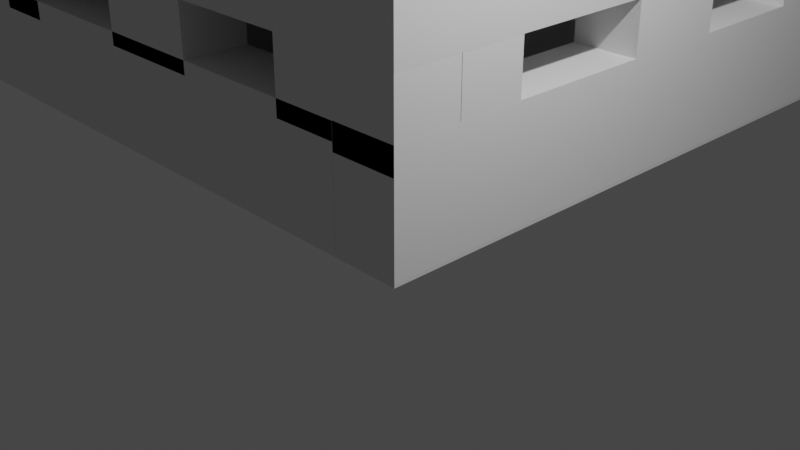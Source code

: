 # Source: Turmbunker_v0.1.blend  (saved by Blender 2.80.75; exported with 4.5.12 LTS)
import bpy
from mathutils import Matrix  # noqa: F401  (used for matrix-valued properties, if any)

bpy.ops.wm.read_factory_settings(use_empty=True)
scene = bpy.context.scene
scene.name = 'Scene'

# ---- collections
col_collection = bpy.data.collections.new('Collection'); scene.collection.children.link(col_collection)

# ---- materials (node trees are filled in below, after node groups)
mat_material = bpy.data.materials.new('Material')
mat_material.alpha_threshold = 0.0
mat_material.use_transparent_shadow = False
mat_material.line_color = (0.0, 0.0, 0.0, 1.0)
mat_material_001 = bpy.data.materials.new('Material.001')
mat_material_001.alpha_threshold = 0.0
mat_material_001.use_transparent_shadow = False
mat_material_001.line_color = (0.0, 0.0, 0.0, 1.0)
mat_material_003 = bpy.data.materials.new('Material.003')
mat_material_003.alpha_threshold = 0.0
mat_material_003.use_transparent_shadow = False
mat_material_003.line_color = (0.0, 0.0, 0.0, 1.0)

# ---- material node trees
mat_material.use_nodes = True; mat_material.node_tree.nodes.clear()
_N = mat_material.node_tree.nodes; _L = mat_material.node_tree.links
n0 = _N.new('ShaderNodeOutputMaterial'); n0.name = 'Material Output'; n0.location = (300, 300)
n1 = _N.new('ShaderNodeBsdfPrincipled'); n1.name = 'Principled BSDF'; n1.location = (10, 300)
n1.distribution = 'GGX'
n1.subsurface_method = 'BURLEY'
n1.inputs[2].default_value = 0.4
n1.inputs[3].default_value = 1.45
n1.inputs[27].default_value = (0.0, 0.0, 0.0, 1.0)
n1.inputs[28].default_value = 1.0
_L.new(n1.outputs[0], n0.inputs[0])
n0.is_active_output = True
mat_material_001.use_nodes = True; mat_material_001.node_tree.nodes.clear()
_N = mat_material_001.node_tree.nodes; _L = mat_material_001.node_tree.links
n0 = _N.new('ShaderNodeOutputMaterial'); n0.name = 'Material Output'; n0.location = (300, 300)
n1 = _N.new('ShaderNodeBsdfPrincipled'); n1.name = 'Principled BSDF'; n1.location = (10, 300)
n1.distribution = 'GGX'
n1.subsurface_method = 'BURLEY'
n1.inputs[2].default_value = 0.4
n1.inputs[3].default_value = 1.45
n1.inputs[27].default_value = (0.0, 0.0, 0.0, 1.0)
n1.inputs[28].default_value = 1.0
_L.new(n1.outputs[0], n0.inputs[0])
n0.is_active_output = True
mat_material_003.use_nodes = True; mat_material_003.node_tree.nodes.clear()
_N = mat_material_003.node_tree.nodes; _L = mat_material_003.node_tree.links
n0 = _N.new('ShaderNodeOutputMaterial'); n0.name = 'Material Output'; n0.location = (300, 300)
n1 = _N.new('ShaderNodeBsdfPrincipled'); n1.name = 'Principled BSDF'; n1.location = (10, 300)
n1.distribution = 'GGX'
n1.subsurface_method = 'BURLEY'
n1.inputs[2].default_value = 0.4
n1.inputs[3].default_value = 1.45
n1.inputs[27].default_value = (0.0, 0.0, 0.0, 1.0)
n1.inputs[28].default_value = 1.0
_L.new(n1.outputs[0], n0.inputs[0])
n0.is_active_output = True

# ---- world
world_world = bpy.data.worlds.new('World'); scene.world = world_world
world_world.use_nodes = True; world_world.node_tree.nodes.clear()
_N = world_world.node_tree.nodes; _L = world_world.node_tree.links
n0 = _N.new('ShaderNodeOutputWorld'); n0.name = 'World Output'; n0.location = (300, 300)
n1 = _N.new('ShaderNodeBackground'); n1.name = 'Background'; n1.location = (10, 300)
n1.inputs[0].default_value = (0.05088, 0.05088, 0.05088, 1.0)
_L.new(n1.outputs[0], n0.inputs[0])
n0.is_active_output = True
world_world.color = (0.05088, 0.05088, 0.05088)
world_world.use_sun_shadow = False
world_world.sun_shadow_jitter_overblur = 0.0

# ---- cameras
cam_camera = bpy.data.cameras.new('Camera')
cam_camera.clip_end = 100.0
cam_camera.ortho_scale = 7.314

# ---- lights
light_light = bpy.data.lights.new('Light', 'POINT')
light_light.transmission_factor = 0.0
light_light.energy = 1000.0
light_light.shadow_soft_size = 0.1
light_light.shadow_maximum_resolution = 0.006
light_light.use_absolute_resolution = True

# ---- meshes
me_cube = bpy.data.meshes.new('Cube')
me_cube.from_pydata([(1.0, 6.98, -0.9463), (1.0, 6.98, -1.0), (1.0, -1.0, -0.9463), (1.0, -1.0, -1.0), (-6.988, 6.98, -0.9463), (-6.988, 6.98, -1.0), (-6.988, -1.0, -0.9463), (-6.988, -1.0, -1.0)], [], [(0, 4, 6, 2), (3, 2, 6, 7), (7, 6, 4, 5), (5, 1, 3, 7), (1, 0, 2, 3), (5, 4, 0, 1)])
_uv = me_cube.uv_layers.new(name='UVMap')
_uv.uv.foreach_set('vector', [0.375, 0.0, 0.625, 0.0, 0.625, 0.25, 0.375, 0.25, 0.375, 0.25, 0.625, 0.25, 0.625, 0.5, 0.375, 0.5, 0.375, 0.5, 0.625, 0.5, 0.625, 0.75, 0.375, 0.75, 0.375, 0.75, 0.625, 0.75, 0.625, 1.0, 0.375, 1.0, 0.125, 0.5, 0.375, 0.5, 0.375, 0.75, 0.125, 0.75, 0.625, 0.5, 0.875, 0.5, 0.875, 0.75, 0.625, 0.75])
me_cube.materials.append(mat_material)
me_cube.use_remesh_preserve_volume = False
me_cube.use_remesh_preserve_attributes = False
me_cube.use_mirror_vertex_groups = False
me_cube.update()
me_cube_005 = bpy.data.meshes.new('Cube.005')
me_cube_005.from_pydata([(-0.4072, -0.4072, -0.4072), (-0.4072, -0.4072, 0.9774), (-0.4072, 7.57, -0.4072), (-0.4072, 7.57, 0.9774), (0.4072, -0.4072, -0.4072), (0.4072, -0.4072, 0.9774), (0.4072, 7.57, -0.4072), (0.4072, 7.57, 0.9774), (0.07057, 3.623, 0.6168)], [], [(0, 1, 3, 2), (2, 3, 7, 6), (6, 7, 5, 4), (4, 5, 1, 0), (2, 6, 4, 0), (7, 3, 1, 5)])
_uv = me_cube_005.uv_layers.new(name='UVMap')
_uv.uv.foreach_set('vector', [0.375, 0.0, 0.625, 0.0, 0.625, 0.25, 0.375, 0.25, 0.375, 0.25, 0.625, 0.25, 0.625, 0.5, 0.375, 0.5, 0.375, 0.5, 0.625, 0.5, 0.625, 0.75, 0.375, 0.75, 0.375, 0.75, 0.625, 0.75, 0.625, 1.0, 0.375, 1.0, 0.125, 0.5, 0.375, 0.5, 0.375, 0.75, 0.125, 0.75, 0.625, 0.5, 0.875, 0.5, 0.875, 0.75, 0.625, 0.75])
me_cube_005.use_remesh_preserve_volume = False
me_cube_005.use_remesh_preserve_attributes = False
me_cube_005.use_mirror_vertex_groups = False
me_cube_005.update()
me_cube_008 = bpy.data.meshes.new('Cube.008')
me_cube_008.from_pydata([(-0.4072, -0.4072, -0.4072), (-0.4072, -0.4072, 0.974), (-0.4072, 0.4072, -0.4072), (-0.4072, 0.4072, 0.974), (5.948, -0.4072, -0.4072), (5.948, -0.4072, 0.974), (5.948, 0.4072, -0.3939), (5.948, 0.4072, 0.974)], [], [(0, 1, 3, 2), (2, 3, 7, 6), (6, 7, 5, 4), (4, 5, 1, 0), (2, 6, 4, 0), (7, 3, 1, 5)])
_uv = me_cube_008.uv_layers.new(name='UVMap')
_uv.uv.foreach_set('vector', [0.375, 0.0, 0.625, 0.0, 0.625, 0.25, 0.375, 0.25, 0.375, 0.25, 0.625, 0.25, 0.625, 0.5, 0.375, 0.5, 0.375, 0.5, 0.625, 0.5, 0.625, 0.75, 0.375, 0.75, 0.375, 0.75, 0.625, 0.75, 0.625, 1.0, 0.375, 1.0, 0.125, 0.5, 0.375, 0.5, 0.375, 0.75, 0.125, 0.75, 0.625, 0.5, 0.875, 0.5, 0.875, 0.75, 0.625, 0.75])
me_cube_008.use_remesh_preserve_volume = False
me_cube_008.use_remesh_preserve_attributes = False
me_cube_008.use_mirror_vertex_groups = False
me_cube_008.update()
me_cube_009 = bpy.data.meshes.new('Cube.009')
me_cube_009.from_pydata([(-0.4072, -0.4072, -0.4072), (-0.4072, -0.4072, 0.9774), (-0.4072, 7.57, -0.4072), (-0.4072, 7.57, 0.9774), (0.4072, -0.4072, -0.4072), (0.4072, -0.4072, 0.9774), (0.4072, 7.57, -0.4072), (0.4072, 7.57, 0.9774), (0.07057, 3.623, 0.6168)], [], [(0, 1, 3, 2), (2, 3, 7, 6), (6, 7, 5, 4), (4, 5, 1, 0), (2, 6, 4, 0), (7, 3, 1, 5)])
_uv = me_cube_009.uv_layers.new(name='UVMap')
_uv.uv.foreach_set('vector', [0.375, 0.0, 0.625, 0.0, 0.625, 0.25, 0.375, 0.25, 0.375, 0.25, 0.625, 0.25, 0.625, 0.5, 0.375, 0.5, 0.375, 0.5, 0.625, 0.5, 0.625, 0.75, 0.375, 0.75, 0.375, 0.75, 0.625, 0.75, 0.625, 1.0, 0.375, 1.0, 0.125, 0.5, 0.375, 0.5, 0.375, 0.75, 0.125, 0.75, 0.625, 0.5, 0.875, 0.5, 0.875, 0.75, 0.625, 0.75])
me_cube_009.use_remesh_preserve_volume = False
me_cube_009.use_remesh_preserve_attributes = False
me_cube_009.use_mirror_vertex_groups = False
me_cube_009.update()
me_cube_010 = bpy.data.meshes.new('Cube.010')
me_cube_010.from_pydata([(-0.4072, -0.4072, -0.4072), (-0.4072, -0.4072, 0.5631), (-0.4072, 0.4072, -0.4072), (-0.4072, 0.4072, 0.5631), (0.4072, -0.4072, -0.4072), (0.4072, -0.4072, 0.5631), (0.4072, 0.4072, -0.4072), (0.4072, 0.4072, 0.5631)], [], [(0, 1, 3, 2), (2, 3, 7, 6), (6, 7, 5, 4), (4, 5, 1, 0), (2, 6, 4, 0), (7, 3, 1, 5)])
_uv = me_cube_010.uv_layers.new(name='UVMap')
_uv.uv.foreach_set('vector', [0.375, 0.0, 0.625, 0.0, 0.625, 0.25, 0.375, 0.25, 0.375, 0.25, 0.625, 0.25, 0.625, 0.5, 0.375, 0.5, 0.375, 0.5, 0.625, 0.5, 0.625, 0.75, 0.375, 0.75, 0.375, 0.75, 0.625, 0.75, 0.625, 1.0, 0.375, 1.0, 0.125, 0.5, 0.375, 0.5, 0.375, 0.75, 0.125, 0.75, 0.625, 0.5, 0.875, 0.5, 0.875, 0.75, 0.625, 0.75])
me_cube_010.use_remesh_preserve_volume = False
me_cube_010.use_remesh_preserve_attributes = False
me_cube_010.use_mirror_vertex_groups = False
me_cube_010.update()
me_cube_011 = bpy.data.meshes.new('Cube.011')
me_cube_011.from_pydata([(-0.4072, -0.4072, -0.4072), (-0.4072, -0.4072, 0.974), (-0.4072, 0.4072, -0.4072), (-0.4072, 0.4072, 0.974), (4.762, -0.4072, -0.4072), (4.762, -0.4072, 0.974), (4.762, 0.4072, -0.4072), (4.762, 0.4072, 0.974)], [], [(0, 1, 3, 2), (2, 3, 7, 6), (6, 7, 5, 4), (4, 5, 1, 0), (2, 6, 4, 0), (7, 3, 1, 5)])
_uv = me_cube_011.uv_layers.new(name='UVMap')
_uv.uv.foreach_set('vector', [0.375, 0.0, 0.625, 0.0, 0.625, 0.25, 0.375, 0.25, 0.375, 0.25, 0.625, 0.25, 0.625, 0.5, 0.375, 0.5, 0.375, 0.5, 0.625, 0.5, 0.625, 0.75, 0.375, 0.75, 0.375, 0.75, 0.625, 0.75, 0.625, 1.0, 0.375, 1.0, 0.125, 0.5, 0.375, 0.5, 0.375, 0.75, 0.125, 0.75, 0.625, 0.5, 0.875, 0.5, 0.875, 0.75, 0.625, 0.75])
me_cube_011.use_remesh_preserve_volume = False
me_cube_011.use_remesh_preserve_attributes = False
me_cube_011.use_mirror_vertex_groups = False
me_cube_011.update()
me_cube_012 = bpy.data.meshes.new('Cube.012')
me_cube_012.from_pydata([(1.0, 6.98, -0.9463), (1.0, 6.98, -1.0), (1.0, -1.0, -0.9463), (1.0, -1.0, -1.0), (-6.988, 6.98, -0.9463), (-6.988, 6.98, -1.0), (-6.988, -1.0, -0.9463), (-6.988, -1.0, -1.0)], [], [(0, 4, 6, 2), (3, 2, 6, 7), (7, 6, 4, 5), (5, 1, 3, 7), (1, 0, 2, 3), (5, 4, 0, 1)])
_uv = me_cube_012.uv_layers.new(name='UVMap')
_uv.uv.foreach_set('vector', [0.375, 0.0, 0.625, 0.0, 0.625, 0.25, 0.375, 0.25, 0.375, 0.25, 0.625, 0.25, 0.625, 0.5, 0.375, 0.5, 0.375, 0.5, 0.625, 0.5, 0.625, 0.75, 0.375, 0.75, 0.375, 0.75, 0.625, 0.75, 0.625, 1.0, 0.375, 1.0, 0.125, 0.5, 0.375, 0.5, 0.375, 0.75, 0.125, 0.75, 0.625, 0.5, 0.875, 0.5, 0.875, 0.75, 0.625, 0.75])
me_cube_012.materials.append(mat_material_001)
me_cube_012.use_remesh_preserve_volume = False
me_cube_012.use_remesh_preserve_attributes = False
me_cube_012.use_mirror_vertex_groups = False
me_cube_012.update()
me_cube_013 = bpy.data.meshes.new('Cube.013')
me_cube_013.from_pydata([(-0.4072, -0.4072, -0.4072), (-0.4072, -0.4072, 0.6833), (-0.4072, 0.4072, -0.4072), (-0.4072, 0.4072, 0.6833), (0.4072, -0.4072, -0.4072), (0.4072, -0.4072, 0.6833), (0.4072, 0.4072, -0.4072), (0.4072, 0.4072, 0.6833)], [], [(0, 1, 3, 2), (2, 3, 7, 6), (6, 7, 5, 4), (4, 5, 1, 0), (2, 6, 4, 0), (7, 3, 1, 5)])
_uv = me_cube_013.uv_layers.new(name='UVMap')
_uv.uv.foreach_set('vector', [0.375, 0.0, 0.625, 0.0, 0.625, 0.25, 0.375, 0.25, 0.375, 0.25, 0.625, 0.25, 0.625, 0.5, 0.375, 0.5, 0.375, 0.5, 0.625, 0.5, 0.625, 0.75, 0.375, 0.75, 0.375, 0.75, 0.625, 0.75, 0.625, 1.0, 0.375, 1.0, 0.125, 0.5, 0.375, 0.5, 0.375, 0.75, 0.125, 0.75, 0.625, 0.5, 0.875, 0.5, 0.875, 0.75, 0.625, 0.75])
me_cube_013.use_remesh_preserve_volume = False
me_cube_013.use_remesh_preserve_attributes = False
me_cube_013.use_mirror_vertex_groups = False
me_cube_013.update()
me_cube_014 = bpy.data.meshes.new('Cube.014')
me_cube_014.from_pydata([(-0.4072, -0.4072, -0.4072), (-0.4072, -0.4072, 0.689), (-0.4072, 0.4072, -0.4072), (-0.4072, 0.4072, 0.689), (0.4072, -0.4072, -0.4072), (0.4072, -0.4072, 0.689), (0.4072, 0.4072, -0.4072), (0.4072, 0.4072, 0.689)], [], [(0, 1, 3, 2), (2, 3, 7, 6), (6, 7, 5, 4), (4, 5, 1, 0), (2, 6, 4, 0), (7, 3, 1, 5)])
_uv = me_cube_014.uv_layers.new(name='UVMap')
_uv.uv.foreach_set('vector', [0.375, 0.0, 0.625, 0.0, 0.625, 0.25, 0.375, 0.25, 0.375, 0.25, 0.625, 0.25, 0.625, 0.5, 0.375, 0.5, 0.375, 0.5, 0.625, 0.5, 0.625, 0.75, 0.375, 0.75, 0.375, 0.75, 0.625, 0.75, 0.625, 1.0, 0.375, 1.0, 0.125, 0.5, 0.375, 0.5, 0.375, 0.75, 0.125, 0.75, 0.625, 0.5, 0.875, 0.5, 0.875, 0.75, 0.625, 0.75])
me_cube_014.use_remesh_preserve_volume = False
me_cube_014.use_remesh_preserve_attributes = False
me_cube_014.use_mirror_vertex_groups = False
me_cube_014.update()
me_cube_015 = bpy.data.meshes.new('Cube.015')
me_cube_015.from_pydata([(-0.4072, -0.4072, -0.4072), (-0.4072, -0.4072, 0.5631), (-0.4072, 0.4072, -0.4072), (-0.4072, 0.4072, 0.5631), (0.4072, -0.4072, -0.4072), (0.4072, -0.4072, 0.5631), (0.4072, 0.4072, -0.4072), (0.4072, 0.4072, 0.5631)], [], [(0, 1, 3, 2), (2, 3, 7, 6), (6, 7, 5, 4), (4, 5, 1, 0), (2, 6, 4, 0), (7, 3, 1, 5)])
_uv = me_cube_015.uv_layers.new(name='UVMap')
_uv.uv.foreach_set('vector', [0.375, 0.0, 0.625, 0.0, 0.625, 0.25, 0.375, 0.25, 0.375, 0.25, 0.625, 0.25, 0.625, 0.5, 0.375, 0.5, 0.375, 0.5, 0.625, 0.5, 0.625, 0.75, 0.375, 0.75, 0.375, 0.75, 0.625, 0.75, 0.625, 1.0, 0.375, 1.0, 0.125, 0.5, 0.375, 0.5, 0.375, 0.75, 0.125, 0.75, 0.625, 0.5, 0.875, 0.5, 0.875, 0.75, 0.625, 0.75])
me_cube_015.use_remesh_preserve_volume = False
me_cube_015.use_remesh_preserve_attributes = False
me_cube_015.use_mirror_vertex_groups = False
me_cube_015.update()
me_cube_016 = bpy.data.meshes.new('Cube.016')
me_cube_016.from_pydata([(-0.4072, -0.4072, -0.4072), (-0.4072, -0.4072, 0.5631), (-0.4072, 0.4072, -0.4072), (-0.4072, 0.4072, 0.5631), (0.4072, -0.4072, -0.4072), (0.4072, -0.4072, 0.5631), (0.4072, 0.4072, -0.4072), (0.4072, 0.4072, 0.5631)], [], [(0, 1, 3, 2), (2, 3, 7, 6), (6, 7, 5, 4), (4, 5, 1, 0), (2, 6, 4, 0), (7, 3, 1, 5)])
_uv = me_cube_016.uv_layers.new(name='UVMap')
_uv.uv.foreach_set('vector', [0.375, 0.0, 0.625, 0.0, 0.625, 0.25, 0.375, 0.25, 0.375, 0.25, 0.625, 0.25, 0.625, 0.5, 0.375, 0.5, 0.375, 0.5, 0.625, 0.5, 0.625, 0.75, 0.375, 0.75, 0.375, 0.75, 0.625, 0.75, 0.625, 1.0, 0.375, 1.0, 0.125, 0.5, 0.375, 0.5, 0.375, 0.75, 0.125, 0.75, 0.625, 0.5, 0.875, 0.5, 0.875, 0.75, 0.625, 0.75])
me_cube_016.use_remesh_preserve_volume = False
me_cube_016.use_remesh_preserve_attributes = False
me_cube_016.use_mirror_vertex_groups = False
me_cube_016.update()
me_cube_017 = bpy.data.meshes.new('Cube.017')
me_cube_017.from_pydata([(-0.4072, -0.4072, -0.4072), (-0.4072, -0.4072, 0.5631), (-0.4072, 0.4072, -0.4072), (-0.4072, 0.4072, 0.5631), (0.4072, -0.4072, -0.4072), (0.4072, -0.4072, 0.5631), (0.4072, 0.4072, -0.4072), (0.4072, 0.4072, 0.5631)], [], [(0, 1, 3, 2), (2, 3, 7, 6), (6, 7, 5, 4), (4, 5, 1, 0), (2, 6, 4, 0), (7, 3, 1, 5)])
_uv = me_cube_017.uv_layers.new(name='UVMap')
_uv.uv.foreach_set('vector', [0.375, 0.0, 0.625, 0.0, 0.625, 0.25, 0.375, 0.25, 0.375, 0.25, 0.625, 0.25, 0.625, 0.5, 0.375, 0.5, 0.375, 0.5, 0.625, 0.5, 0.625, 0.75, 0.375, 0.75, 0.375, 0.75, 0.625, 0.75, 0.625, 1.0, 0.375, 1.0, 0.125, 0.5, 0.375, 0.5, 0.375, 0.75, 0.125, 0.75, 0.625, 0.5, 0.875, 0.5, 0.875, 0.75, 0.625, 0.75])
me_cube_017.use_remesh_preserve_volume = False
me_cube_017.use_remesh_preserve_attributes = False
me_cube_017.use_mirror_vertex_groups = False
me_cube_017.update()
me_cube_018 = bpy.data.meshes.new('Cube.018')
me_cube_018.from_pydata([(-0.4072, -0.4072, -0.4072), (-0.4072, -0.4072, 0.5631), (-0.4072, 0.4072, -0.4072), (-0.4072, 0.4072, 0.5631), (0.4072, -0.4072, -0.4072), (0.4072, -0.4072, 0.5631), (0.4072, 0.4072, -0.4072), (0.4072, 0.4072, 0.5631)], [], [(0, 1, 3, 2), (2, 3, 7, 6), (6, 7, 5, 4), (4, 5, 1, 0), (2, 6, 4, 0), (7, 3, 1, 5)])
_uv = me_cube_018.uv_layers.new(name='UVMap')
_uv.uv.foreach_set('vector', [0.375, 0.0, 0.625, 0.0, 0.625, 0.25, 0.375, 0.25, 0.375, 0.25, 0.625, 0.25, 0.625, 0.5, 0.375, 0.5, 0.375, 0.5, 0.625, 0.5, 0.625, 0.75, 0.375, 0.75, 0.375, 0.75, 0.625, 0.75, 0.625, 1.0, 0.375, 1.0, 0.125, 0.5, 0.375, 0.5, 0.375, 0.75, 0.125, 0.75, 0.625, 0.5, 0.875, 0.5, 0.875, 0.75, 0.625, 0.75])
me_cube_018.use_remesh_preserve_volume = False
me_cube_018.use_remesh_preserve_attributes = False
me_cube_018.use_mirror_vertex_groups = False
me_cube_018.update()
me_cube_019 = bpy.data.meshes.new('Cube.019')
me_cube_019.from_pydata([(-0.4072, -0.4072, -0.4072), (-0.4072, -0.4072, 0.5631), (-0.4072, 0.4072, -0.4072), (-0.4072, 0.4072, 0.5631), (0.4072, -0.4072, -0.4072), (0.4072, -0.4072, 0.5631), (0.4072, 0.4072, -0.4072), (0.4072, 0.4072, 0.5631)], [], [(0, 1, 3, 2), (2, 3, 7, 6), (6, 7, 5, 4), (4, 5, 1, 0), (2, 6, 4, 0), (7, 3, 1, 5)])
_uv = me_cube_019.uv_layers.new(name='UVMap')
_uv.uv.foreach_set('vector', [0.375, 0.0, 0.625, 0.0, 0.625, 0.25, 0.375, 0.25, 0.375, 0.25, 0.625, 0.25, 0.625, 0.5, 0.375, 0.5, 0.375, 0.5, 0.625, 0.5, 0.625, 0.75, 0.375, 0.75, 0.375, 0.75, 0.625, 0.75, 0.625, 1.0, 0.375, 1.0, 0.125, 0.5, 0.375, 0.5, 0.375, 0.75, 0.125, 0.75, 0.625, 0.5, 0.875, 0.5, 0.875, 0.75, 0.625, 0.75])
me_cube_019.use_remesh_preserve_volume = False
me_cube_019.use_remesh_preserve_attributes = False
me_cube_019.use_mirror_vertex_groups = False
me_cube_019.update()
me_cube_020 = bpy.data.meshes.new('Cube.020')
me_cube_020.from_pydata([(-0.4072, -0.4072, -0.4072), (-0.4072, -0.4072, 0.5631), (-0.4072, 0.4072, -0.4072), (-0.4072, 0.4072, 0.5631), (0.4072, -0.4072, -0.4072), (0.4072, -0.4072, 0.5631), (0.4072, 0.4072, -0.4072), (0.4072, 0.4072, 0.5631)], [], [(0, 1, 3, 2), (2, 3, 7, 6), (6, 7, 5, 4), (4, 5, 1, 0), (2, 6, 4, 0), (7, 3, 1, 5)])
_uv = me_cube_020.uv_layers.new(name='UVMap')
_uv.uv.foreach_set('vector', [0.375, 0.0, 0.625, 0.0, 0.625, 0.25, 0.375, 0.25, 0.375, 0.25, 0.625, 0.25, 0.625, 0.5, 0.375, 0.5, 0.375, 0.5, 0.625, 0.5, 0.625, 0.75, 0.375, 0.75, 0.375, 0.75, 0.625, 0.75, 0.625, 1.0, 0.375, 1.0, 0.125, 0.5, 0.375, 0.5, 0.375, 0.75, 0.125, 0.75, 0.625, 0.5, 0.875, 0.5, 0.875, 0.75, 0.625, 0.75])
me_cube_020.use_remesh_preserve_volume = False
me_cube_020.use_remesh_preserve_attributes = False
me_cube_020.use_mirror_vertex_groups = False
me_cube_020.update()
me_cube_021 = bpy.data.meshes.new('Cube.021')
me_cube_021.from_pydata([(-0.4072, -0.4072, -0.4072), (-0.4072, -0.4072, 0.5631), (-0.4072, 0.4072, -0.4072), (-0.4072, 0.4072, 0.5631), (0.4072, -0.4072, -0.4072), (0.4072, -0.4072, 0.5631), (0.4072, 0.4072, -0.4072), (0.4072, 0.4072, 0.5631)], [], [(0, 1, 3, 2), (2, 3, 7, 6), (6, 7, 5, 4), (4, 5, 1, 0), (2, 6, 4, 0), (7, 3, 1, 5)])
_uv = me_cube_021.uv_layers.new(name='UVMap')
_uv.uv.foreach_set('vector', [0.375, 0.0, 0.625, 0.0, 0.625, 0.25, 0.375, 0.25, 0.375, 0.25, 0.625, 0.25, 0.625, 0.5, 0.375, 0.5, 0.375, 0.5, 0.625, 0.5, 0.625, 0.75, 0.375, 0.75, 0.375, 0.75, 0.625, 0.75, 0.625, 1.0, 0.375, 1.0, 0.125, 0.5, 0.375, 0.5, 0.375, 0.75, 0.125, 0.75, 0.625, 0.5, 0.875, 0.5, 0.875, 0.75, 0.625, 0.75])
me_cube_021.use_remesh_preserve_volume = False
me_cube_021.use_remesh_preserve_attributes = False
me_cube_021.use_mirror_vertex_groups = False
me_cube_021.update()
me_cube_022 = bpy.data.meshes.new('Cube.022')
me_cube_022.from_pydata([(-0.4072, -0.4072, -0.4072), (-0.4072, -0.4072, 0.5631), (-0.4072, 0.4072, -0.4072), (-0.4072, 0.4072, 0.5631), (0.4072, -0.4072, -0.4072), (0.4072, -0.4072, 0.5631), (0.4072, 0.4072, -0.4072), (0.4072, 0.4072, 0.5631)], [], [(0, 1, 3, 2), (2, 3, 7, 6), (6, 7, 5, 4), (4, 5, 1, 0), (2, 6, 4, 0), (7, 3, 1, 5)])
_uv = me_cube_022.uv_layers.new(name='UVMap')
_uv.uv.foreach_set('vector', [0.375, 0.0, 0.625, 0.0, 0.625, 0.25, 0.375, 0.25, 0.375, 0.25, 0.625, 0.25, 0.625, 0.5, 0.375, 0.5, 0.375, 0.5, 0.625, 0.5, 0.625, 0.75, 0.375, 0.75, 0.375, 0.75, 0.625, 0.75, 0.625, 1.0, 0.375, 1.0, 0.125, 0.5, 0.375, 0.5, 0.375, 0.75, 0.125, 0.75, 0.625, 0.5, 0.875, 0.5, 0.875, 0.75, 0.625, 0.75])
me_cube_022.use_remesh_preserve_volume = False
me_cube_022.use_remesh_preserve_attributes = False
me_cube_022.use_mirror_vertex_groups = False
me_cube_022.update()
me_cube_023 = bpy.data.meshes.new('Cube.023')
me_cube_023.from_pydata([(-0.4072, -0.4072, -0.4072), (-0.4072, -0.4072, 0.5631), (-0.4072, 0.4072, -0.4072), (-0.4072, 0.4072, 0.5631), (0.4072, -0.4072, -0.4072), (0.4072, -0.4072, 0.5631), (0.4072, 0.4072, -0.4072), (0.4072, 0.4072, 0.5631)], [], [(0, 1, 3, 2), (2, 3, 7, 6), (6, 7, 5, 4), (4, 5, 1, 0), (2, 6, 4, 0), (7, 3, 1, 5)])
_uv = me_cube_023.uv_layers.new(name='UVMap')
_uv.uv.foreach_set('vector', [0.375, 0.0, 0.625, 0.0, 0.625, 0.25, 0.375, 0.25, 0.375, 0.25, 0.625, 0.25, 0.625, 0.5, 0.375, 0.5, 0.375, 0.5, 0.625, 0.5, 0.625, 0.75, 0.375, 0.75, 0.375, 0.75, 0.625, 0.75, 0.625, 1.0, 0.375, 1.0, 0.125, 0.5, 0.375, 0.5, 0.375, 0.75, 0.125, 0.75, 0.625, 0.5, 0.875, 0.5, 0.875, 0.75, 0.625, 0.75])
me_cube_023.use_remesh_preserve_volume = False
me_cube_023.use_remesh_preserve_attributes = False
me_cube_023.use_mirror_vertex_groups = False
me_cube_023.update()
me_cube_024 = bpy.data.meshes.new('Cube.024')
me_cube_024.from_pydata([(-0.4072, -0.4072, -0.4072), (-0.4072, -0.4072, 0.5631), (-0.4072, 0.4072, -0.4072), (-0.4072, 0.4072, 0.5631), (0.4072, -0.4072, -0.4072), (0.4072, -0.4072, 0.5631), (0.4072, 0.4072, -0.4072), (0.4072, 0.4072, 0.5631)], [], [(0, 1, 3, 2), (2, 3, 7, 6), (6, 7, 5, 4), (4, 5, 1, 0), (2, 6, 4, 0), (7, 3, 1, 5)])
_uv = me_cube_024.uv_layers.new(name='UVMap')
_uv.uv.foreach_set('vector', [0.375, 0.0, 0.625, 0.0, 0.625, 0.25, 0.375, 0.25, 0.375, 0.25, 0.625, 0.25, 0.625, 0.5, 0.375, 0.5, 0.375, 0.5, 0.625, 0.5, 0.625, 0.75, 0.375, 0.75, 0.375, 0.75, 0.625, 0.75, 0.625, 1.0, 0.375, 1.0, 0.125, 0.5, 0.375, 0.5, 0.375, 0.75, 0.125, 0.75, 0.625, 0.5, 0.875, 0.5, 0.875, 0.75, 0.625, 0.75])
me_cube_024.use_remesh_preserve_volume = False
me_cube_024.use_remesh_preserve_attributes = False
me_cube_024.use_mirror_vertex_groups = False
me_cube_024.update()
me_cube_025 = bpy.data.meshes.new('Cube.025')
me_cube_025.from_pydata([(-0.4072, -0.4072, -0.4072), (-0.4072, -0.4072, 0.5631), (-0.4072, 0.4072, -0.4072), (-0.4072, 0.4072, 0.5631), (0.4072, -0.4072, -0.4072), (0.4072, -0.4072, 0.5631), (0.4072, 0.4072, -0.4072), (0.4072, 0.4072, 0.5631)], [], [(0, 1, 3, 2), (2, 3, 7, 6), (6, 7, 5, 4), (4, 5, 1, 0), (2, 6, 4, 0), (7, 3, 1, 5)])
_uv = me_cube_025.uv_layers.new(name='UVMap')
_uv.uv.foreach_set('vector', [0.375, 0.0, 0.625, 0.0, 0.625, 0.25, 0.375, 0.25, 0.375, 0.25, 0.625, 0.25, 0.625, 0.5, 0.375, 0.5, 0.375, 0.5, 0.625, 0.5, 0.625, 0.75, 0.375, 0.75, 0.375, 0.75, 0.625, 0.75, 0.625, 1.0, 0.375, 1.0, 0.125, 0.5, 0.375, 0.5, 0.375, 0.75, 0.125, 0.75, 0.625, 0.5, 0.875, 0.5, 0.875, 0.75, 0.625, 0.75])
me_cube_025.use_remesh_preserve_volume = False
me_cube_025.use_remesh_preserve_attributes = False
me_cube_025.use_mirror_vertex_groups = False
me_cube_025.update()
me_cube_026 = bpy.data.meshes.new('Cube.026')
me_cube_026.from_pydata([(-0.4072, -0.4072, -0.4072), (-0.4072, -0.4072, 0.5631), (-0.4072, 0.4072, -0.4072), (-0.4072, 0.4072, 0.5631), (0.4072, -0.4072, -0.4072), (0.4072, -0.4072, 0.5631), (0.4072, 0.4072, -0.4072), (0.4072, 0.4072, 0.5631)], [], [(0, 1, 3, 2), (2, 3, 7, 6), (6, 7, 5, 4), (4, 5, 1, 0), (2, 6, 4, 0), (7, 3, 1, 5)])
_uv = me_cube_026.uv_layers.new(name='UVMap')
_uv.uv.foreach_set('vector', [0.375, 0.0, 0.625, 0.0, 0.625, 0.25, 0.375, 0.25, 0.375, 0.25, 0.625, 0.25, 0.625, 0.5, 0.375, 0.5, 0.375, 0.5, 0.625, 0.5, 0.625, 0.75, 0.375, 0.75, 0.375, 0.75, 0.625, 0.75, 0.625, 1.0, 0.375, 1.0, 0.125, 0.5, 0.375, 0.5, 0.375, 0.75, 0.125, 0.75, 0.625, 0.5, 0.875, 0.5, 0.875, 0.75, 0.625, 0.75])
me_cube_026.use_remesh_preserve_volume = False
me_cube_026.use_remesh_preserve_attributes = False
me_cube_026.use_mirror_vertex_groups = False
me_cube_026.update()
me_cube_027 = bpy.data.meshes.new('Cube.027')
me_cube_027.from_pydata([(-0.4072, -0.4072, -0.4072), (-0.4072, -0.4072, 0.5631), (-0.4072, 0.4072, -0.4072), (-0.4072, 0.4072, 0.5631), (0.4072, -0.4072, -0.4072), (0.4072, -0.4072, 0.5631), (0.4072, 0.4072, -0.4072), (0.4072, 0.4072, 0.5631)], [], [(0, 1, 3, 2), (2, 3, 7, 6), (6, 7, 5, 4), (4, 5, 1, 0), (2, 6, 4, 0), (7, 3, 1, 5)])
_uv = me_cube_027.uv_layers.new(name='UVMap')
_uv.uv.foreach_set('vector', [0.375, 0.0, 0.625, 0.0, 0.625, 0.25, 0.375, 0.25, 0.375, 0.25, 0.625, 0.25, 0.625, 0.5, 0.375, 0.5, 0.375, 0.5, 0.625, 0.5, 0.625, 0.75, 0.375, 0.75, 0.375, 0.75, 0.625, 0.75, 0.625, 1.0, 0.375, 1.0, 0.125, 0.5, 0.375, 0.5, 0.375, 0.75, 0.125, 0.75, 0.625, 0.5, 0.875, 0.5, 0.875, 0.75, 0.625, 0.75])
me_cube_027.use_remesh_preserve_volume = False
me_cube_027.use_remesh_preserve_attributes = False
me_cube_027.use_mirror_vertex_groups = False
me_cube_027.update()
me_cube_034 = bpy.data.meshes.new('Cube.034')
me_cube_034.from_pydata([(1.0, 6.98, 12.34), (1.0, 6.98, -1.0), (1.0, -1.0, 12.34), (1.0, -1.0, -1.0), (-6.988, 6.98, 12.34), (-6.988, 6.98, -1.0), (-6.988, -1.0, 12.34), (-6.988, -1.0, -1.0)], [], [(0, 4, 6, 2), (3, 2, 6, 7), (7, 6, 4, 5), (5, 1, 3, 7), (1, 0, 2, 3), (5, 4, 0, 1)])
_uv = me_cube_034.uv_layers.new(name='UVMap')
_uv.uv.foreach_set('vector', [0.375, 0.0, 0.625, 0.0, 0.625, 0.25, 0.375, 0.25, 0.375, 0.25, 0.625, 0.25, 0.625, 0.5, 0.375, 0.5, 0.375, 0.5, 0.625, 0.5, 0.625, 0.75, 0.375, 0.75, 0.375, 0.75, 0.625, 0.75, 0.625, 1.0, 0.375, 1.0, 0.125, 0.5, 0.375, 0.5, 0.375, 0.75, 0.125, 0.75, 0.625, 0.5, 0.875, 0.5, 0.875, 0.75, 0.625, 0.75])
me_cube_034.materials.append(mat_material_003)
me_cube_034.use_remesh_preserve_volume = False
me_cube_034.use_remesh_preserve_attributes = False
me_cube_034.use_mirror_vertex_groups = False
me_cube_034.update()
me_cube_035 = bpy.data.meshes.new('Cube.035')
me_cube_035.from_pydata([(-0.4072, -0.4072, -0.4072), (-0.4072, -0.4072, 0.5631), (-0.4072, 0.4072, -0.4072), (-0.4072, 0.4072, 0.5631), (1.015, -0.4072, -0.4072), (1.015, -0.4072, 0.5631), (1.015, 0.4072, -0.4072), (1.015, 0.4072, 0.5631)], [], [(0, 1, 3, 2), (2, 3, 7, 6), (6, 7, 5, 4), (4, 5, 1, 0), (2, 6, 4, 0), (7, 3, 1, 5)])
_uv = me_cube_035.uv_layers.new(name='UVMap')
_uv.uv.foreach_set('vector', [0.375, 0.0, 0.625, 0.0, 0.625, 0.25, 0.375, 0.25, 0.375, 0.25, 0.625, 0.25, 0.625, 0.5, 0.375, 0.5, 0.375, 0.5, 0.625, 0.5, 0.625, 0.75, 0.375, 0.75, 0.375, 0.75, 0.625, 0.75, 0.625, 1.0, 0.375, 1.0, 0.125, 0.5, 0.375, 0.5, 0.375, 0.75, 0.125, 0.75, 0.625, 0.5, 0.875, 0.5, 0.875, 0.75, 0.625, 0.75])
me_cube_035.use_remesh_preserve_volume = False
me_cube_035.use_remesh_preserve_attributes = False
me_cube_035.use_mirror_vertex_groups = False
me_cube_035.update()
me_cube_036 = bpy.data.meshes.new('Cube.036')
me_cube_036.from_pydata([(-0.4072, -0.9482, -0.4072), (-0.4072, -0.9482, 0.5631), (-0.4072, 0.4072, -0.4072), (-0.4072, 0.4072, 0.5631), (0.4072, -0.9482, -0.4072), (0.4072, -0.9482, 0.5631), (0.4072, 0.4072, -0.4072), (0.4072, 0.4072, 0.5631)], [], [(0, 1, 3, 2), (2, 3, 7, 6), (6, 7, 5, 4), (4, 5, 1, 0), (2, 6, 4, 0), (7, 3, 1, 5)])
_uv = me_cube_036.uv_layers.new(name='UVMap')
_uv.uv.foreach_set('vector', [0.375, 0.0, 0.625, 0.0, 0.625, 0.25, 0.375, 0.25, 0.375, 0.25, 0.625, 0.25, 0.625, 0.5, 0.375, 0.5, 0.375, 0.5, 0.625, 0.5, 0.625, 0.75, 0.375, 0.75, 0.375, 0.75, 0.625, 0.75, 0.625, 1.0, 0.375, 1.0, 0.125, 0.5, 0.375, 0.5, 0.375, 0.75, 0.125, 0.75, 0.625, 0.5, 0.875, 0.5, 0.875, 0.75, 0.625, 0.75])
me_cube_036.use_remesh_preserve_volume = False
me_cube_036.use_remesh_preserve_attributes = False
me_cube_036.use_mirror_vertex_groups = False
me_cube_036.update()
me_cube_037 = bpy.data.meshes.new('Cube.037')
me_cube_037.from_pydata([(-0.4072, -0.9482, -0.4072), (-0.4072, -0.9482, 0.5631), (-0.4072, 0.4072, -0.4072), (-0.4072, 0.4072, 0.5631), (0.4072, -0.9482, -0.4072), (0.4072, -0.9482, 0.5631), (0.4072, 0.4072, -0.4072), (0.4072, 0.4072, 0.5631)], [], [(0, 1, 3, 2), (2, 3, 7, 6), (6, 7, 5, 4), (4, 5, 1, 0), (2, 6, 4, 0), (7, 3, 1, 5)])
_uv = me_cube_037.uv_layers.new(name='UVMap')
_uv.uv.foreach_set('vector', [0.375, 0.0, 0.625, 0.0, 0.625, 0.25, 0.375, 0.25, 0.375, 0.25, 0.625, 0.25, 0.625, 0.5, 0.375, 0.5, 0.375, 0.5, 0.625, 0.5, 0.625, 0.75, 0.375, 0.75, 0.375, 0.75, 0.625, 0.75, 0.625, 1.0, 0.375, 1.0, 0.125, 0.5, 0.375, 0.5, 0.375, 0.75, 0.125, 0.75, 0.625, 0.5, 0.875, 0.5, 0.875, 0.75, 0.625, 0.75])
me_cube_037.use_remesh_preserve_volume = False
me_cube_037.use_remesh_preserve_attributes = False
me_cube_037.use_mirror_vertex_groups = False
me_cube_037.update()
me_cube_038 = bpy.data.meshes.new('Cube.038')
me_cube_038.from_pydata([(-0.4072, -0.4072, -0.1744), (-0.4072, -0.4072, 0.5631), (-0.4072, 0.4072, -0.1744), (-0.4072, 0.4072, 0.5631), (2.413, -0.4072, -0.1744), (2.413, -0.4072, 0.5631), (2.413, 0.4072, -0.1744), (2.413, 0.4072, 0.5631)], [], [(0, 1, 3, 2), (2, 3, 7, 6), (6, 7, 5, 4), (4, 5, 1, 0), (2, 6, 4, 0), (7, 3, 1, 5)])
_uv = me_cube_038.uv_layers.new(name='UVMap')
_uv.uv.foreach_set('vector', [0.375, 0.0, 0.625, 0.0, 0.625, 0.25, 0.375, 0.25, 0.375, 0.25, 0.625, 0.25, 0.625, 0.5, 0.375, 0.5, 0.375, 0.5, 0.625, 0.5, 0.625, 0.75, 0.375, 0.75, 0.375, 0.75, 0.625, 0.75, 0.625, 1.0, 0.375, 1.0, 0.125, 0.5, 0.375, 0.5, 0.375, 0.75, 0.125, 0.75, 0.625, 0.5, 0.875, 0.5, 0.875, 0.75, 0.625, 0.75])
me_cube_038.use_remesh_preserve_volume = False
me_cube_038.use_remesh_preserve_attributes = False
me_cube_038.use_mirror_vertex_groups = False
me_cube_038.update()
me_cube_039 = bpy.data.meshes.new('Cube.039')
me_cube_039.from_pydata([(-2.972, -2.24, -0.4072), (-2.972, -2.24, 1.825), (-2.975, 1.977, -0.4072), (-2.975, 1.977, 1.825), (1.165, -2.24, -0.4072), (1.165, -2.24, 1.825), (1.163, 1.977, -0.4072), (1.163, 1.977, 1.825)], [], [(0, 1, 3, 2), (2, 3, 7, 6), (6, 7, 5, 4), (4, 5, 1, 0), (2, 6, 4, 0), (7, 3, 1, 5)])
_uv = me_cube_039.uv_layers.new(name='UVMap')
_uv.uv.foreach_set('vector', [0.375, 0.0, 0.625, 0.0, 0.625, 0.25, 0.375, 0.25, 0.375, 0.25, 0.625, 0.25, 0.625, 0.5, 0.375, 0.5, 0.375, 0.5, 0.625, 0.5, 0.625, 0.75, 0.375, 0.75, 0.375, 0.75, 0.625, 0.75, 0.625, 1.0, 0.375, 1.0, 0.125, 0.5, 0.375, 0.5, 0.375, 0.75, 0.125, 0.75, 0.625, 0.5, 0.875, 0.5, 0.875, 0.75, 0.625, 0.75])
me_cube_039.use_remesh_preserve_volume = False
me_cube_039.use_remesh_preserve_attributes = False
me_cube_039.use_mirror_vertex_groups = False
me_cube_039.update()
me_cube_040 = bpy.data.meshes.new('Cube.040')
me_cube_040.from_pydata([(-0.4072, -0.4072, -0.4072), (-0.4072, -0.4072, 0.5631), (-0.4072, 0.4072, -0.4072), (-0.4072, 0.4072, 0.5631), (0.4072, -0.4072, -0.4072), (0.4072, -0.4072, 0.5631), (0.4072, 0.4072, -0.4072), (0.4072, 0.4072, 0.5631)], [], [(0, 1, 3, 2), (2, 3, 7, 6), (6, 7, 5, 4), (4, 5, 1, 0), (2, 6, 4, 0), (7, 3, 1, 5)])
_uv = me_cube_040.uv_layers.new(name='UVMap')
_uv.uv.foreach_set('vector', [0.375, 0.0, 0.625, 0.0, 0.625, 0.25, 0.375, 0.25, 0.375, 0.25, 0.625, 0.25, 0.625, 0.5, 0.375, 0.5, 0.375, 0.5, 0.625, 0.5, 0.625, 0.75, 0.375, 0.75, 0.375, 0.75, 0.625, 0.75, 0.625, 1.0, 0.375, 1.0, 0.125, 0.5, 0.375, 0.5, 0.375, 0.75, 0.125, 0.75, 0.625, 0.5, 0.875, 0.5, 0.875, 0.75, 0.625, 0.75])
me_cube_040.use_remesh_preserve_volume = False
me_cube_040.use_remesh_preserve_attributes = False
me_cube_040.use_mirror_vertex_groups = False
me_cube_040.update()
me_cube_041 = bpy.data.meshes.new('Cube.041')
me_cube_041.from_pydata([(-2.972, -2.24, -0.4072), (-2.972, -2.24, 1.825), (-2.975, 1.977, -0.4072), (-2.975, 1.977, 1.825), (1.165, -2.24, -0.4072), (1.165, -2.24, 1.825), (1.163, 1.977, -0.4072), (1.163, 1.977, 1.825)], [], [(0, 1, 3, 2), (2, 3, 7, 6), (6, 7, 5, 4), (4, 5, 1, 0), (2, 6, 4, 0), (7, 3, 1, 5)])
_uv = me_cube_041.uv_layers.new(name='UVMap')
_uv.uv.foreach_set('vector', [0.375, 0.0, 0.625, 0.0, 0.625, 0.25, 0.375, 0.25, 0.375, 0.25, 0.625, 0.25, 0.625, 0.5, 0.375, 0.5, 0.375, 0.5, 0.625, 0.5, 0.625, 0.75, 0.375, 0.75, 0.375, 0.75, 0.625, 0.75, 0.625, 1.0, 0.375, 1.0, 0.125, 0.5, 0.375, 0.5, 0.375, 0.75, 0.125, 0.75, 0.625, 0.5, 0.875, 0.5, 0.875, 0.75, 0.625, 0.75])
me_cube_041.use_remesh_preserve_volume = False
me_cube_041.use_remesh_preserve_attributes = False
me_cube_041.use_mirror_vertex_groups = False
me_cube_041.update()
me_cube_045 = bpy.data.meshes.new('Cube.045')
me_cube_045.from_pydata([(-0.4072, -0.4072, -0.4072), (-0.4072, -0.4072, 0.4894), (-0.4072, 0.4072, -0.4072), (-0.4072, 0.4072, 0.4894), (5.948, -0.4072, -0.4072), (5.948, -0.4072, 0.4894), (5.948, 0.4072, -0.3939), (5.948, 0.4072, 0.4894)], [], [(0, 1, 3, 2), (2, 3, 7, 6), (6, 7, 5, 4), (4, 5, 1, 0), (2, 6, 4, 0), (7, 3, 1, 5)])
_uv = me_cube_045.uv_layers.new(name='UVMap')
_uv.uv.foreach_set('vector', [0.375, 0.0, 0.625, 0.0, 0.625, 0.25, 0.375, 0.25, 0.375, 0.25, 0.625, 0.25, 0.625, 0.5, 0.375, 0.5, 0.375, 0.5, 0.625, 0.5, 0.625, 0.75, 0.375, 0.75, 0.375, 0.75, 0.625, 0.75, 0.625, 1.0, 0.375, 1.0, 0.125, 0.5, 0.375, 0.5, 0.375, 0.75, 0.125, 0.75, 0.625, 0.5, 0.875, 0.5, 0.875, 0.75, 0.625, 0.75])
me_cube_045.use_remesh_preserve_volume = False
me_cube_045.use_remesh_preserve_attributes = False
me_cube_045.use_mirror_vertex_groups = False
me_cube_045.update()
me_cube_044 = bpy.data.meshes.new('Cube.044')
me_cube_044.from_pydata([(-0.4072, -0.4072, -0.4072), (-0.4072, -0.4072, 0.4928), (-0.4072, 7.57, -0.4072), (-0.4072, 7.57, 0.4928), (0.4072, -0.4072, -0.4072), (0.4072, -0.4072, 0.4928), (0.4072, 7.57, -0.4072), (0.4072, 7.57, 0.4928), (0.07057, 3.623, 0.1322)], [], [(0, 1, 3, 2), (2, 3, 7, 6), (6, 7, 5, 4), (4, 5, 1, 0), (2, 6, 4, 0), (7, 3, 1, 5)])
_uv = me_cube_044.uv_layers.new(name='UVMap')
_uv.uv.foreach_set('vector', [0.375, 0.0, 0.625, 0.0, 0.625, 0.25, 0.375, 0.25, 0.375, 0.25, 0.625, 0.25, 0.625, 0.5, 0.375, 0.5, 0.375, 0.5, 0.625, 0.5, 0.625, 0.75, 0.375, 0.75, 0.375, 0.75, 0.625, 0.75, 0.625, 1.0, 0.375, 1.0, 0.125, 0.5, 0.375, 0.5, 0.375, 0.75, 0.125, 0.75, 0.625, 0.5, 0.875, 0.5, 0.875, 0.75, 0.625, 0.75])
me_cube_044.use_remesh_preserve_volume = False
me_cube_044.use_remesh_preserve_attributes = False
me_cube_044.use_mirror_vertex_groups = False
me_cube_044.update()
me_cube_043 = bpy.data.meshes.new('Cube.043')
me_cube_043.from_pydata([(-0.4072, -0.4072, -0.4072), (-0.4072, -0.4072, 0.4928), (-0.4072, 7.57, -0.4072), (-0.4072, 7.57, 0.4928), (0.4072, -0.4072, -0.4072), (0.4072, -0.4072, 0.4928), (0.4072, 7.57, -0.4072), (0.4072, 7.57, 0.4928), (0.07057, 3.623, 0.1322)], [], [(0, 1, 3, 2), (2, 3, 7, 6), (6, 7, 5, 4), (4, 5, 1, 0), (2, 6, 4, 0), (7, 3, 1, 5)])
_uv = me_cube_043.uv_layers.new(name='UVMap')
_uv.uv.foreach_set('vector', [0.375, 0.0, 0.625, 0.0, 0.625, 0.25, 0.375, 0.25, 0.375, 0.25, 0.625, 0.25, 0.625, 0.5, 0.375, 0.5, 0.375, 0.5, 0.625, 0.5, 0.625, 0.75, 0.375, 0.75, 0.375, 0.75, 0.625, 0.75, 0.625, 1.0, 0.375, 1.0, 0.125, 0.5, 0.375, 0.5, 0.375, 0.75, 0.125, 0.75, 0.625, 0.5, 0.875, 0.5, 0.875, 0.75, 0.625, 0.75])
me_cube_043.use_remesh_preserve_volume = False
me_cube_043.use_remesh_preserve_attributes = False
me_cube_043.use_mirror_vertex_groups = False
me_cube_043.update()
me_cube_042 = bpy.data.meshes.new('Cube.042')
me_cube_042.from_pydata([(-0.4072, -0.4072, -0.4072), (-0.4072, -0.4072, 0.4894), (-0.4072, 0.4072, -0.4072), (-0.4072, 0.4072, 0.4894), (5.985, -0.4072, -0.4072), (5.985, -0.4072, 0.4894), (5.985, 0.4072, -0.4072), (5.985, 0.4072, 0.4894)], [], [(0, 1, 3, 2), (2, 3, 7, 6), (6, 7, 5, 4), (4, 5, 1, 0), (2, 6, 4, 0), (7, 3, 1, 5)])
_uv = me_cube_042.uv_layers.new(name='UVMap')
_uv.uv.foreach_set('vector', [0.375, 0.0, 0.625, 0.0, 0.625, 0.25, 0.375, 0.25, 0.375, 0.25, 0.625, 0.25, 0.625, 0.5, 0.375, 0.5, 0.375, 0.5, 0.625, 0.5, 0.625, 0.75, 0.375, 0.75, 0.375, 0.75, 0.625, 0.75, 0.625, 1.0, 0.375, 1.0, 0.125, 0.5, 0.375, 0.5, 0.375, 0.75, 0.125, 0.75, 0.625, 0.5, 0.875, 0.5, 0.875, 0.75, 0.625, 0.75])
me_cube_042.use_remesh_preserve_volume = False
me_cube_042.use_remesh_preserve_attributes = False
me_cube_042.use_mirror_vertex_groups = False
me_cube_042.update()
me_cube_046 = bpy.data.meshes.new('Cube.046')
me_cube_046.from_pydata([(-0.4072, -0.9482, -0.4072), (-0.4072, -0.9482, 0.5631), (-0.4072, 0.4072, -0.4072), (-0.4072, 0.4072, 0.5631), (0.4072, -0.9482, -0.4072), (0.4072, -0.9482, 0.5631), (0.4072, 0.4072, -0.4072), (0.4072, 0.4072, 0.5631)], [], [(0, 1, 3, 2), (2, 3, 7, 6), (6, 7, 5, 4), (4, 5, 1, 0), (2, 6, 4, 0), (7, 3, 1, 5)])
_uv = me_cube_046.uv_layers.new(name='UVMap')
_uv.uv.foreach_set('vector', [0.375, 0.0, 0.625, 0.0, 0.625, 0.25, 0.375, 0.25, 0.375, 0.25, 0.625, 0.25, 0.625, 0.5, 0.375, 0.5, 0.375, 0.5, 0.625, 0.5, 0.625, 0.75, 0.375, 0.75, 0.375, 0.75, 0.625, 0.75, 0.625, 1.0, 0.375, 1.0, 0.125, 0.5, 0.375, 0.5, 0.375, 0.75, 0.125, 0.75, 0.625, 0.5, 0.875, 0.5, 0.875, 0.75, 0.625, 0.75])
me_cube_046.use_remesh_preserve_volume = False
me_cube_046.use_remesh_preserve_attributes = False
me_cube_046.use_mirror_vertex_groups = False
me_cube_046.update()
me_cube_047 = bpy.data.meshes.new('Cube.047')
me_cube_047.from_pydata([(-0.4072, -0.9482, -0.4072), (-0.4072, -0.9482, 0.5631), (-0.4072, 0.4072, -0.4072), (-0.4072, 0.4072, 0.5631), (0.4072, -0.9482, -0.4072), (0.4072, -0.9482, 0.5631), (0.4072, 0.4072, -0.4072), (0.4072, 0.4072, 0.5631)], [], [(0, 1, 3, 2), (2, 3, 7, 6), (6, 7, 5, 4), (4, 5, 1, 0), (2, 6, 4, 0), (7, 3, 1, 5)])
_uv = me_cube_047.uv_layers.new(name='UVMap')
_uv.uv.foreach_set('vector', [0.375, 0.0, 0.625, 0.0, 0.625, 0.25, 0.375, 0.25, 0.375, 0.25, 0.625, 0.25, 0.625, 0.5, 0.375, 0.5, 0.375, 0.5, 0.625, 0.5, 0.625, 0.75, 0.375, 0.75, 0.375, 0.75, 0.625, 0.75, 0.625, 1.0, 0.375, 1.0, 0.125, 0.5, 0.375, 0.5, 0.375, 0.75, 0.125, 0.75, 0.625, 0.5, 0.875, 0.5, 0.875, 0.75, 0.625, 0.75])
me_cube_047.use_remesh_preserve_volume = False
me_cube_047.use_remesh_preserve_attributes = False
me_cube_047.use_mirror_vertex_groups = False
me_cube_047.update()
me_cube_048 = bpy.data.meshes.new('Cube.048')
me_cube_048.from_pydata([(-0.4072, -0.9482, -0.4072), (-0.4072, -0.9482, 0.5631), (-0.4072, 0.4072, -0.4072), (-0.4072, 0.4072, 0.5631), (0.4072, -0.9482, -0.4072), (0.4072, -0.9482, 0.5631), (0.4072, 0.4072, -0.4072), (0.4072, 0.4072, 0.5631)], [], [(0, 1, 3, 2), (2, 3, 7, 6), (6, 7, 5, 4), (4, 5, 1, 0), (2, 6, 4, 0), (7, 3, 1, 5)])
_uv = me_cube_048.uv_layers.new(name='UVMap')
_uv.uv.foreach_set('vector', [0.375, 0.0, 0.625, 0.0, 0.625, 0.25, 0.375, 0.25, 0.375, 0.25, 0.625, 0.25, 0.625, 0.5, 0.375, 0.5, 0.375, 0.5, 0.625, 0.5, 0.625, 0.75, 0.375, 0.75, 0.375, 0.75, 0.625, 0.75, 0.625, 1.0, 0.375, 1.0, 0.125, 0.5, 0.375, 0.5, 0.375, 0.75, 0.125, 0.75, 0.625, 0.5, 0.875, 0.5, 0.875, 0.75, 0.625, 0.75])
me_cube_048.use_remesh_preserve_volume = False
me_cube_048.use_remesh_preserve_attributes = False
me_cube_048.use_mirror_vertex_groups = False
me_cube_048.update()
me_cube_049 = bpy.data.meshes.new('Cube.049')
me_cube_049.from_pydata([(-0.4072, -0.9482, -0.4072), (-0.4072, -0.9482, 0.5631), (-0.4072, 0.4072, -0.4072), (-0.4072, 0.4072, 0.5631), (0.4072, -0.9482, -0.4072), (0.4072, -0.9482, 0.5631), (0.4072, 0.4072, -0.4072), (0.4072, 0.4072, 0.5631)], [], [(0, 1, 3, 2), (2, 3, 7, 6), (6, 7, 5, 4), (4, 5, 1, 0), (2, 6, 4, 0), (7, 3, 1, 5)])
_uv = me_cube_049.uv_layers.new(name='UVMap')
_uv.uv.foreach_set('vector', [0.375, 0.0, 0.625, 0.0, 0.625, 0.25, 0.375, 0.25, 0.375, 0.25, 0.625, 0.25, 0.625, 0.5, 0.375, 0.5, 0.375, 0.5, 0.625, 0.5, 0.625, 0.75, 0.375, 0.75, 0.375, 0.75, 0.625, 0.75, 0.625, 1.0, 0.375, 1.0, 0.125, 0.5, 0.375, 0.5, 0.375, 0.75, 0.125, 0.75, 0.625, 0.5, 0.875, 0.5, 0.875, 0.75, 0.625, 0.75])
me_cube_049.use_remesh_preserve_volume = False
me_cube_049.use_remesh_preserve_attributes = False
me_cube_049.use_mirror_vertex_groups = False
me_cube_049.update()
me_cube_053 = bpy.data.meshes.new('Cube.053')
me_cube_053.from_pydata([(-0.4072, -0.9482, -0.4072), (-0.4072, -0.9482, 0.5631), (-0.4072, 0.4072, -0.4072), (-0.4072, 0.4072, 0.5631), (0.4072, -0.9482, -0.4072), (0.4072, -0.9482, 0.5631), (0.4072, 0.4072, -0.4072), (0.4072, 0.4072, 0.5631)], [], [(0, 1, 3, 2), (2, 3, 7, 6), (6, 7, 5, 4), (4, 5, 1, 0), (2, 6, 4, 0), (7, 3, 1, 5)])
_uv = me_cube_053.uv_layers.new(name='UVMap')
_uv.uv.foreach_set('vector', [0.375, 0.0, 0.625, 0.0, 0.625, 0.25, 0.375, 0.25, 0.375, 0.25, 0.625, 0.25, 0.625, 0.5, 0.375, 0.5, 0.375, 0.5, 0.625, 0.5, 0.625, 0.75, 0.375, 0.75, 0.375, 0.75, 0.625, 0.75, 0.625, 1.0, 0.375, 1.0, 0.125, 0.5, 0.375, 0.5, 0.375, 0.75, 0.125, 0.75, 0.625, 0.5, 0.875, 0.5, 0.875, 0.75, 0.625, 0.75])
me_cube_053.use_remesh_preserve_volume = False
me_cube_053.use_remesh_preserve_attributes = False
me_cube_053.use_mirror_vertex_groups = False
me_cube_053.update()
me_cube_052 = bpy.data.meshes.new('Cube.052')
me_cube_052.from_pydata([(-0.4072, -0.9482, -0.4072), (-0.4072, -0.9482, 0.5631), (-0.4072, 0.4072, -0.4072), (-0.4072, 0.4072, 0.5631), (0.4072, -0.9482, -0.4072), (0.4072, -0.9482, 0.5631), (0.4072, 0.4072, -0.4072), (0.4072, 0.4072, 0.5631)], [], [(0, 1, 3, 2), (2, 3, 7, 6), (6, 7, 5, 4), (4, 5, 1, 0), (2, 6, 4, 0), (7, 3, 1, 5)])
_uv = me_cube_052.uv_layers.new(name='UVMap')
_uv.uv.foreach_set('vector', [0.375, 0.0, 0.625, 0.0, 0.625, 0.25, 0.375, 0.25, 0.375, 0.25, 0.625, 0.25, 0.625, 0.5, 0.375, 0.5, 0.375, 0.5, 0.625, 0.5, 0.625, 0.75, 0.375, 0.75, 0.375, 0.75, 0.625, 0.75, 0.625, 1.0, 0.375, 1.0, 0.125, 0.5, 0.375, 0.5, 0.375, 0.75, 0.125, 0.75, 0.625, 0.5, 0.875, 0.5, 0.875, 0.75, 0.625, 0.75])
me_cube_052.use_remesh_preserve_volume = False
me_cube_052.use_remesh_preserve_attributes = False
me_cube_052.use_mirror_vertex_groups = False
me_cube_052.update()
me_cube_051 = bpy.data.meshes.new('Cube.051')
me_cube_051.from_pydata([(-0.4072, -0.9482, -0.4072), (-0.4072, -0.9482, 0.5631), (-0.4072, 0.4072, -0.4072), (-0.4072, 0.4072, 0.5631), (0.4072, -0.9482, -0.4072), (0.4072, -0.9482, 0.5631), (0.4072, 0.4072, -0.4072), (0.4072, 0.4072, 0.5631)], [], [(0, 1, 3, 2), (2, 3, 7, 6), (6, 7, 5, 4), (4, 5, 1, 0), (2, 6, 4, 0), (7, 3, 1, 5)])
_uv = me_cube_051.uv_layers.new(name='UVMap')
_uv.uv.foreach_set('vector', [0.375, 0.0, 0.625, 0.0, 0.625, 0.25, 0.375, 0.25, 0.375, 0.25, 0.625, 0.25, 0.625, 0.5, 0.375, 0.5, 0.375, 0.5, 0.625, 0.5, 0.625, 0.75, 0.375, 0.75, 0.375, 0.75, 0.625, 0.75, 0.625, 1.0, 0.375, 1.0, 0.125, 0.5, 0.375, 0.5, 0.375, 0.75, 0.125, 0.75, 0.625, 0.5, 0.875, 0.5, 0.875, 0.75, 0.625, 0.75])
me_cube_051.use_remesh_preserve_volume = False
me_cube_051.use_remesh_preserve_attributes = False
me_cube_051.use_mirror_vertex_groups = False
me_cube_051.update()
me_cube_050 = bpy.data.meshes.new('Cube.050')
me_cube_050.from_pydata([(-0.4072, -0.9482, -0.4072), (-0.4072, -0.9482, 0.5631), (-0.4072, 0.4072, -0.4072), (-0.4072, 0.4072, 0.5631), (0.4072, -0.9482, -0.4072), (0.4072, -0.9482, 0.5631), (0.4072, 0.4072, -0.4072), (0.4072, 0.4072, 0.5631)], [], [(0, 1, 3, 2), (2, 3, 7, 6), (6, 7, 5, 4), (4, 5, 1, 0), (2, 6, 4, 0), (7, 3, 1, 5)])
_uv = me_cube_050.uv_layers.new(name='UVMap')
_uv.uv.foreach_set('vector', [0.375, 0.0, 0.625, 0.0, 0.625, 0.25, 0.375, 0.25, 0.375, 0.25, 0.625, 0.25, 0.625, 0.5, 0.375, 0.5, 0.375, 0.5, 0.625, 0.5, 0.625, 0.75, 0.375, 0.75, 0.375, 0.75, 0.625, 0.75, 0.625, 1.0, 0.375, 1.0, 0.125, 0.5, 0.375, 0.5, 0.375, 0.75, 0.125, 0.75, 0.625, 0.5, 0.875, 0.5, 0.875, 0.75, 0.625, 0.75])
me_cube_050.use_remesh_preserve_volume = False
me_cube_050.use_remesh_preserve_attributes = False
me_cube_050.use_mirror_vertex_groups = False
me_cube_050.update()
me_cube_054 = bpy.data.meshes.new('Cube.054')
me_cube_054.from_pydata([(-0.4072, -0.4072, -0.4072), (-0.4072, -0.4072, 0.5631), (-0.4072, 0.4072, -0.4072), (-0.4072, 0.4072, 0.5631), (0.4072, -0.4072, -0.4072), (0.4072, -0.4072, 0.5631), (0.4072, 0.4072, -0.4072), (0.4072, 0.4072, 0.5631)], [], [(0, 1, 3, 2), (2, 3, 7, 6), (6, 7, 5, 4), (4, 5, 1, 0), (2, 6, 4, 0), (7, 3, 1, 5)])
_uv = me_cube_054.uv_layers.new(name='UVMap')
_uv.uv.foreach_set('vector', [0.375, 0.0, 0.625, 0.0, 0.625, 0.25, 0.375, 0.25, 0.375, 0.25, 0.625, 0.25, 0.625, 0.5, 0.375, 0.5, 0.375, 0.5, 0.625, 0.5, 0.625, 0.75, 0.375, 0.75, 0.375, 0.75, 0.625, 0.75, 0.625, 1.0, 0.375, 1.0, 0.125, 0.5, 0.375, 0.5, 0.375, 0.75, 0.125, 0.75, 0.625, 0.5, 0.875, 0.5, 0.875, 0.75, 0.625, 0.75])
me_cube_054.use_remesh_preserve_volume = False
me_cube_054.use_remesh_preserve_attributes = False
me_cube_054.use_mirror_vertex_groups = False
me_cube_054.update()
me_cube_055 = bpy.data.meshes.new('Cube.055')
me_cube_055.from_pydata([(-0.4072, -0.4072, -0.4072), (-0.4072, -0.4072, 0.5631), (-0.4072, 0.4072, -0.4072), (-0.4072, 0.4072, 0.5631), (0.4072, -0.4072, -0.4072), (0.4072, -0.4072, 0.5631), (0.4072, 0.4072, -0.4072), (0.4072, 0.4072, 0.5631)], [], [(0, 1, 3, 2), (2, 3, 7, 6), (6, 7, 5, 4), (4, 5, 1, 0), (2, 6, 4, 0), (7, 3, 1, 5)])
_uv = me_cube_055.uv_layers.new(name='UVMap')
_uv.uv.foreach_set('vector', [0.375, 0.0, 0.625, 0.0, 0.625, 0.25, 0.375, 0.25, 0.375, 0.25, 0.625, 0.25, 0.625, 0.5, 0.375, 0.5, 0.375, 0.5, 0.625, 0.5, 0.625, 0.75, 0.375, 0.75, 0.375, 0.75, 0.625, 0.75, 0.625, 1.0, 0.375, 1.0, 0.125, 0.5, 0.375, 0.5, 0.375, 0.75, 0.125, 0.75, 0.625, 0.5, 0.875, 0.5, 0.875, 0.75, 0.625, 0.75])
me_cube_055.use_remesh_preserve_volume = False
me_cube_055.use_remesh_preserve_attributes = False
me_cube_055.use_mirror_vertex_groups = False
me_cube_055.update()
me_cube_057 = bpy.data.meshes.new('Cube.057')
me_cube_057.from_pydata([(-0.4072, -0.4072, -0.4072), (-0.4072, -0.4072, 0.5631), (-0.4072, 0.4072, -0.4072), (-0.4072, 0.4072, 0.5631), (0.4072, -0.4072, -0.4072), (0.4072, -0.4072, 0.5631), (0.4072, 0.4072, -0.4072), (0.4072, 0.4072, 0.5631)], [], [(0, 1, 3, 2), (2, 3, 7, 6), (6, 7, 5, 4), (4, 5, 1, 0), (2, 6, 4, 0), (7, 3, 1, 5)])
_uv = me_cube_057.uv_layers.new(name='UVMap')
_uv.uv.foreach_set('vector', [0.375, 0.0, 0.625, 0.0, 0.625, 0.25, 0.375, 0.25, 0.375, 0.25, 0.625, 0.25, 0.625, 0.5, 0.375, 0.5, 0.375, 0.5, 0.625, 0.5, 0.625, 0.75, 0.375, 0.75, 0.375, 0.75, 0.625, 0.75, 0.625, 1.0, 0.375, 1.0, 0.125, 0.5, 0.375, 0.5, 0.375, 0.75, 0.125, 0.75, 0.625, 0.5, 0.875, 0.5, 0.875, 0.75, 0.625, 0.75])
me_cube_057.use_remesh_preserve_volume = False
me_cube_057.use_remesh_preserve_attributes = False
me_cube_057.use_mirror_vertex_groups = False
me_cube_057.update()
me_cube_056 = bpy.data.meshes.new('Cube.056')
me_cube_056.from_pydata([(-0.4072, -0.4072, -0.4072), (-0.4072, -0.4072, 0.5631), (-0.4072, 0.4072, -0.4072), (-0.4072, 0.4072, 0.5631), (0.4072, -0.4072, -0.4072), (0.4072, -0.4072, 0.5631), (0.4072, 0.4072, -0.4072), (0.4072, 0.4072, 0.5631)], [], [(0, 1, 3, 2), (2, 3, 7, 6), (6, 7, 5, 4), (4, 5, 1, 0), (2, 6, 4, 0), (7, 3, 1, 5)])
_uv = me_cube_056.uv_layers.new(name='UVMap')
_uv.uv.foreach_set('vector', [0.375, 0.0, 0.625, 0.0, 0.625, 0.25, 0.375, 0.25, 0.375, 0.25, 0.625, 0.25, 0.625, 0.5, 0.375, 0.5, 0.375, 0.5, 0.625, 0.5, 0.625, 0.75, 0.375, 0.75, 0.375, 0.75, 0.625, 0.75, 0.625, 1.0, 0.375, 1.0, 0.125, 0.5, 0.375, 0.5, 0.375, 0.75, 0.125, 0.75, 0.625, 0.5, 0.875, 0.5, 0.875, 0.75, 0.625, 0.75])
me_cube_056.use_remesh_preserve_volume = False
me_cube_056.use_remesh_preserve_attributes = False
me_cube_056.use_mirror_vertex_groups = False
me_cube_056.update()
me_cube_058 = bpy.data.meshes.new('Cube.058')
me_cube_058.from_pydata([(-0.4072, -0.4072, -0.4072), (-0.4072, -0.4072, 0.5631), (-0.4072, 0.4072, -0.4072), (-0.4072, 0.4072, 0.5631), (0.7784, -0.4072, -0.4072), (0.7784, -0.4072, 0.5631), (0.7784, 0.4072, -0.4072), (0.7784, 0.4072, 0.5631)], [], [(0, 1, 3, 2), (2, 3, 7, 6), (6, 7, 5, 4), (4, 5, 1, 0), (2, 6, 4, 0), (7, 3, 1, 5)])
_uv = me_cube_058.uv_layers.new(name='UVMap')
_uv.uv.foreach_set('vector', [0.375, 0.0, 0.625, 0.0, 0.625, 0.25, 0.375, 0.25, 0.375, 0.25, 0.625, 0.25, 0.625, 0.5, 0.375, 0.5, 0.375, 0.5, 0.625, 0.5, 0.625, 0.75, 0.375, 0.75, 0.375, 0.75, 0.625, 0.75, 0.625, 1.0, 0.375, 1.0, 0.125, 0.5, 0.375, 0.5, 0.375, 0.75, 0.125, 0.75, 0.625, 0.5, 0.875, 0.5, 0.875, 0.75, 0.625, 0.75])
me_cube_058.use_remesh_preserve_volume = False
me_cube_058.use_remesh_preserve_attributes = False
me_cube_058.use_mirror_vertex_groups = False
me_cube_058.update()
me_cube_059 = bpy.data.meshes.new('Cube.059')
me_cube_059.from_pydata([(-0.4072, -0.4072, -0.4072), (-0.4072, -0.4072, 0.5631), (-0.4072, 0.4072, -0.4072), (-0.4072, 0.4072, 0.5631), (0.7784, -0.4072, -0.4072), (0.7784, -0.4072, 0.5631), (0.7784, 0.4072, -0.4072), (0.7784, 0.4072, 0.5631)], [], [(0, 1, 3, 2), (2, 3, 7, 6), (6, 7, 5, 4), (4, 5, 1, 0), (2, 6, 4, 0), (7, 3, 1, 5)])
_uv = me_cube_059.uv_layers.new(name='UVMap')
_uv.uv.foreach_set('vector', [0.375, 0.0, 0.625, 0.0, 0.625, 0.25, 0.375, 0.25, 0.375, 0.25, 0.625, 0.25, 0.625, 0.5, 0.375, 0.5, 0.375, 0.5, 0.625, 0.5, 0.625, 0.75, 0.375, 0.75, 0.375, 0.75, 0.625, 0.75, 0.625, 1.0, 0.375, 1.0, 0.125, 0.5, 0.375, 0.5, 0.375, 0.75, 0.125, 0.75, 0.625, 0.5, 0.875, 0.5, 0.875, 0.75, 0.625, 0.75])
me_cube_059.use_remesh_preserve_volume = False
me_cube_059.use_remesh_preserve_attributes = False
me_cube_059.use_mirror_vertex_groups = False
me_cube_059.update()
me_cube_061 = bpy.data.meshes.new('Cube.061')
me_cube_061.from_pydata([(-0.4072, -0.4072, -0.4072), (-0.4072, -0.4072, 0.5631), (-0.4072, 0.4072, -0.4072), (-0.4072, 0.4072, 0.5631), (0.7784, -0.4072, -0.4072), (0.7784, -0.4072, 0.5631), (0.7784, 0.4072, -0.4072), (0.7784, 0.4072, 0.5631)], [], [(0, 1, 3, 2), (2, 3, 7, 6), (6, 7, 5, 4), (4, 5, 1, 0), (2, 6, 4, 0), (7, 3, 1, 5)])
_uv = me_cube_061.uv_layers.new(name='UVMap')
_uv.uv.foreach_set('vector', [0.375, 0.0, 0.625, 0.0, 0.625, 0.25, 0.375, 0.25, 0.375, 0.25, 0.625, 0.25, 0.625, 0.5, 0.375, 0.5, 0.375, 0.5, 0.625, 0.5, 0.625, 0.75, 0.375, 0.75, 0.375, 0.75, 0.625, 0.75, 0.625, 1.0, 0.375, 1.0, 0.125, 0.5, 0.375, 0.5, 0.375, 0.75, 0.125, 0.75, 0.625, 0.5, 0.875, 0.5, 0.875, 0.75, 0.625, 0.75])
me_cube_061.use_remesh_preserve_volume = False
me_cube_061.use_remesh_preserve_attributes = False
me_cube_061.use_mirror_vertex_groups = False
me_cube_061.update()
me_cube_060 = bpy.data.meshes.new('Cube.060')
me_cube_060.from_pydata([(-0.4072, -0.4072, -0.4072), (-0.4072, -0.4072, 0.5631), (-0.4072, 0.4072, -0.4072), (-0.4072, 0.4072, 0.5631), (0.7784, -0.4072, -0.4072), (0.7784, -0.4072, 0.5631), (0.7784, 0.4072, -0.4072), (0.7784, 0.4072, 0.5631)], [], [(0, 1, 3, 2), (2, 3, 7, 6), (6, 7, 5, 4), (4, 5, 1, 0), (2, 6, 4, 0), (7, 3, 1, 5)])
_uv = me_cube_060.uv_layers.new(name='UVMap')
_uv.uv.foreach_set('vector', [0.375, 0.0, 0.625, 0.0, 0.625, 0.25, 0.375, 0.25, 0.375, 0.25, 0.625, 0.25, 0.625, 0.5, 0.375, 0.5, 0.375, 0.5, 0.625, 0.5, 0.625, 0.75, 0.375, 0.75, 0.375, 0.75, 0.625, 0.75, 0.625, 1.0, 0.375, 1.0, 0.125, 0.5, 0.375, 0.5, 0.375, 0.75, 0.125, 0.75, 0.625, 0.5, 0.875, 0.5, 0.875, 0.75, 0.625, 0.75])
me_cube_060.use_remesh_preserve_volume = False
me_cube_060.use_remesh_preserve_attributes = False
me_cube_060.use_mirror_vertex_groups = False
me_cube_060.update()

# ---- objects
ob_cube = bpy.data.objects.new('Cube', me_cube)
ob_light = bpy.data.objects.new('Light', light_light)
ob_camera = bpy.data.objects.new('Camera', cam_camera)
ob_cube_002 = bpy.data.objects.new('Cube.002', me_cube_005)
ob_cube_001 = bpy.data.objects.new('Cube.001', me_cube_008)
ob_cube_003 = bpy.data.objects.new('Cube.003', me_cube_009)
ob_cube_004 = bpy.data.objects.new('Cube.004', me_cube_010)
ob_cube_005 = bpy.data.objects.new('Cube.005', me_cube_011)
ob_cube_006 = bpy.data.objects.new('Cube.006', me_cube_012)
ob_cube_007 = bpy.data.objects.new('Cube.007', me_cube_013)
ob_cube_008 = bpy.data.objects.new('Cube.008', me_cube_014)
ob_cube_009 = bpy.data.objects.new('Cube.009', me_cube_015)
ob_cube_010 = bpy.data.objects.new('Cube.010', me_cube_016)
ob_cube_011 = bpy.data.objects.new('Cube.011', me_cube_017)
ob_cube_012 = bpy.data.objects.new('Cube.012', me_cube_018)
ob_cube_013 = bpy.data.objects.new('Cube.013', me_cube_019)
ob_cube_014 = bpy.data.objects.new('Cube.014', me_cube_020)
ob_cube_015 = bpy.data.objects.new('Cube.015', me_cube_021)
ob_cube_016 = bpy.data.objects.new('Cube.016', me_cube_022)
ob_cube_017 = bpy.data.objects.new('Cube.017', me_cube_023)
ob_cube_018 = bpy.data.objects.new('Cube.018', me_cube_024)
ob_cube_019 = bpy.data.objects.new('Cube.019', me_cube_025)
ob_cube_020 = bpy.data.objects.new('Cube.020', me_cube_026)
ob_cube_021 = bpy.data.objects.new('Cube.021', me_cube_027)
ob_cube_022 = bpy.data.objects.new('Cube.022', me_cube_034)
ob_cube_023 = bpy.data.objects.new('Cube.023', me_cube_035)
ob_cube_024 = bpy.data.objects.new('Cube.024', me_cube_036)
ob_cube_025 = bpy.data.objects.new('Cube.025', me_cube_037)
ob_cube_026 = bpy.data.objects.new('Cube.026', me_cube_038)
ob_cube_027 = bpy.data.objects.new('Cube.027', me_cube_039)
ob_cube_028 = bpy.data.objects.new('Cube.028', me_cube_040)
ob_cube_029 = bpy.data.objects.new('Cube.029', me_cube_041)
ob_cube_033 = bpy.data.objects.new('Cube.033', me_cube_045)
ob_cube_032 = bpy.data.objects.new('Cube.032', me_cube_044)
ob_cube_031 = bpy.data.objects.new('Cube.031', me_cube_043)
ob_cube_030 = bpy.data.objects.new('Cube.030', me_cube_042)
ob_cube_034 = bpy.data.objects.new('Cube.034', me_cube_046)
ob_cube_035 = bpy.data.objects.new('Cube.035', me_cube_047)
ob_cube_036 = bpy.data.objects.new('Cube.036', me_cube_048)
ob_cube_037 = bpy.data.objects.new('Cube.037', me_cube_049)
ob_cube_041 = bpy.data.objects.new('Cube.041', me_cube_053)
ob_cube_040 = bpy.data.objects.new('Cube.040', me_cube_052)
ob_cube_039 = bpy.data.objects.new('Cube.039', me_cube_051)
ob_cube_038 = bpy.data.objects.new('Cube.038', me_cube_050)
ob_cube_042 = bpy.data.objects.new('Cube.042', me_cube_054)
ob_cube_043 = bpy.data.objects.new('Cube.043', me_cube_055)
ob_cube_045 = bpy.data.objects.new('Cube.045', me_cube_057)
ob_cube_044 = bpy.data.objects.new('Cube.044', me_cube_056)
ob_cube_046 = bpy.data.objects.new('Cube.046', me_cube_058)
ob_cube_047 = bpy.data.objects.new('Cube.047', me_cube_059)
ob_cube_049 = bpy.data.objects.new('Cube.049', me_cube_061)
ob_cube_048 = bpy.data.objects.new('Cube.048', me_cube_060)

# ---- transforms, parenting, visibility, modifiers, constraints
ob_cube.location = (0.0, 0.0, 0.9932)
ob_cube.lock_rotations_4d = False
ob_cube.empty_display_type = 'ARROWS'
ob_cube.lineart.crease_threshold = 0.0
ob_light.location = (4.076, 1.005, 5.904)
ob_light.rotation_euler = (0.6503, 0.05522, 1.866)
ob_light.lock_rotations_4d = False
ob_light.empty_display_type = 'ARROWS'
ob_light.color = (0.0, 0.0, 0.0, 0.0)
ob_light.lineart.crease_threshold = 0.0
ob_camera.location = (7.359, -6.926, 4.958)
ob_camera.rotation_euler = (1.109, 0.0, 0.8149)
ob_camera.lock_rotations_4d = False
ob_camera.empty_display_type = 'ARROWS'
ob_camera.color = (0.0, 0.0, 0.0, 0.0)
ob_camera.display_type = 'WIRE'
ob_camera.lineart.crease_threshold = 0.0
ob_cube_002.location = (0.5925, -0.5932, 0.4017)
ob_cube_002.lineart.crease_threshold = 0.0
ob_cube_001.location = (-5.765, -0.5932, 0.4017)
ob_cube_001.lineart.crease_threshold = 0.0
ob_cube_003.location = (-6.578, -0.5924, 0.4017)
ob_cube_003.lineart.crease_threshold = 0.0
ob_cube_004.location = (-0.223, -0.5932, 1.579)
ob_cube_004.lineart.crease_threshold = 0.0
ob_cube_005.location = (-5.765, 6.57, 0.4017)
ob_cube_005.lineart.crease_threshold = 0.0
ob_cube_006.location = (0.0, 7.982, 0.9932)
ob_cube_006.lock_rotations_4d = False
ob_cube_006.empty_display_type = 'ARROWS'
ob_cube_006.lineart.crease_threshold = 0.0
ob_cube_007.location = (-1.41, 7.377, 0.4014)
ob_cube_007.lineart.crease_threshold = 0.0
ob_cube_008.location = (0.5895, 7.377, 0.3992)
ob_cube_008.lineart.crease_threshold = 0.0
ob_cube_009.location = (-5.767, -0.5932, 1.539)
ob_cube_009.lineart.crease_threshold = 0.0
ob_cube_010.location = (-6.585, 5.766, 1.479)
ob_cube_010.lineart.crease_threshold = 0.0
ob_cube_011.location = (0.5921, 6.562, 1.479)
ob_cube_011.lineart.crease_threshold = 0.0
ob_cube_012.location = (-6.579, 0.2165, 1.479)
ob_cube_012.lineart.crease_threshold = 0.0
ob_cube_013.location = (-6.579, -0.5932, 1.479)
ob_cube_013.lineart.crease_threshold = 0.0
ob_cube_014.location = (-2.221, 6.57, 1.479)
ob_cube_014.lineart.crease_threshold = 0.0
ob_cube_015.location = (-5.77, 6.57, 1.479)
ob_cube_015.lineart.crease_threshold = 0.0
ob_cube_016.location = (-6.579, 6.57, 1.479)
ob_cube_016.lineart.crease_threshold = 0.0
ob_cube_017.location = (-1.414, 6.57, 1.479)
ob_cube_017.lineart.crease_threshold = 0.0
ob_cube_018.location = (-1.414, 7.374, 1.479)
ob_cube_018.lineart.crease_threshold = 0.0
ob_cube_019.location = (0.5921, 0.2157, 1.479)
ob_cube_019.lineart.crease_threshold = 0.0
ob_cube_020.location = (0.5921, -0.5932, 1.479)
ob_cube_020.lineart.crease_threshold = 0.0
ob_cube_021.location = (0.5921, 7.378, 1.479)
ob_cube_021.lineart.crease_threshold = 0.0
ob_cube_022.location = (0.0, 0.0, 3.019)
ob_cube_022.lock_rotations_4d = False
ob_cube_022.empty_display_type = 'ARROWS'
ob_cube_022.lineart.crease_threshold = 0.0
ob_cube_023.location = (-3.198, -0.5932, 1.616)
ob_cube_023.lineart.crease_threshold = 0.0
ob_cube_024.location = (-6.579, 3.207, 1.636)
ob_cube_024.lineart.crease_threshold = 0.0
ob_cube_025.location = (0.5933, 3.366, 1.636)
ob_cube_025.lineart.crease_threshold = 0.0
ob_cube_026.location = (-1.414, 7.374, 2.188)
ob_cube_026.lineart.crease_threshold = 0.0
ob_cube_027.location = (-2.221, 3.081, 0.4548)
ob_cube_027.lineart.crease_threshold = 0.0
ob_cube_028.location = (0.5921, 5.774, 1.479)
ob_cube_028.lineart.crease_threshold = 0.0
ob_cube_029.location = (-2.221, 3.081, 16.05)
ob_cube_029.lineart.crease_threshold = 0.0
ob_cube_033.location = (-5.765, -0.5932, 15.69)
ob_cube_033.lineart.crease_threshold = 0.0
ob_cube_032.location = (0.5925, -0.5932, 15.69)
ob_cube_032.lineart.crease_threshold = 0.0
ob_cube_031.location = (-6.578, -0.5924, 15.69)
ob_cube_031.lineart.crease_threshold = 0.0
ob_cube_030.location = (-5.765, 6.57, 15.69)
ob_cube_030.lineart.crease_threshold = 0.0
ob_cube_034.location = (0.5833, 4.393, 16.58)
ob_cube_034.lineart.crease_threshold = 0.0
ob_cube_035.location = (0.5833, 6.552, 16.58)
ob_cube_035.lineart.crease_threshold = 0.0
ob_cube_036.location = (0.5833, -0.04011, 16.58)
ob_cube_036.lineart.crease_threshold = 0.0
ob_cube_037.location = (0.5833, 2.141, 16.58)
ob_cube_037.lineart.crease_threshold = 0.0
ob_cube_041.location = (-6.569, 4.393, 16.58)
ob_cube_041.lineart.crease_threshold = 0.0
ob_cube_040.location = (-6.569, 6.552, 16.58)
ob_cube_040.lineart.crease_threshold = 0.0
ob_cube_039.location = (-6.569, -0.04011, 16.58)
ob_cube_039.lineart.crease_threshold = 0.0
ob_cube_038.location = (-6.569, 2.141, 16.58)
ob_cube_038.lineart.crease_threshold = 0.0
ob_cube_042.location = (-5.77, 6.57, 16.58)
ob_cube_042.lineart.crease_threshold = 0.0
ob_cube_043.location = (-0.2399, 6.57, 16.58)
ob_cube_043.lineart.crease_threshold = 0.0
ob_cube_045.location = (-5.77, -0.5707, 16.58)
ob_cube_045.lineart.crease_threshold = 0.0
ob_cube_044.location = (-0.2399, -0.5707, 16.58)
ob_cube_044.lineart.crease_threshold = 0.0
ob_cube_046.location = (-4.17, -0.5932, 16.58)
ob_cube_046.lineart.crease_threshold = 0.0
ob_cube_047.location = (-2.132, -0.5932, 16.58)
ob_cube_047.lineart.crease_threshold = 0.0
ob_cube_049.location = (-4.17, 6.566, 16.58)
ob_cube_049.lineart.crease_threshold = 0.0
ob_cube_048.location = (-2.132, 6.566, 16.58)
ob_cube_048.lineart.crease_threshold = 0.0

# ---- collection membership
col_collection.objects.link(ob_cube)
col_collection.objects.link(ob_light)
col_collection.objects.link(ob_camera)
col_collection.objects.link(ob_cube_002)
col_collection.objects.link(ob_cube_001)
col_collection.objects.link(ob_cube_003)
col_collection.objects.link(ob_cube_004)
col_collection.objects.link(ob_cube_005)
col_collection.objects.link(ob_cube_006)
col_collection.objects.link(ob_cube_007)
col_collection.objects.link(ob_cube_008)
col_collection.objects.link(ob_cube_009)
col_collection.objects.link(ob_cube_010)
col_collection.objects.link(ob_cube_011)
col_collection.objects.link(ob_cube_012)
col_collection.objects.link(ob_cube_013)
col_collection.objects.link(ob_cube_014)
col_collection.objects.link(ob_cube_015)
col_collection.objects.link(ob_cube_016)
col_collection.objects.link(ob_cube_017)
col_collection.objects.link(ob_cube_018)
col_collection.objects.link(ob_cube_019)
col_collection.objects.link(ob_cube_020)
col_collection.objects.link(ob_cube_021)
col_collection.objects.link(ob_cube_022)
col_collection.objects.link(ob_cube_023)
col_collection.objects.link(ob_cube_024)
col_collection.objects.link(ob_cube_025)
col_collection.objects.link(ob_cube_026)
col_collection.objects.link(ob_cube_027)
col_collection.objects.link(ob_cube_028)
col_collection.objects.link(ob_cube_029)
col_collection.objects.link(ob_cube_033)
col_collection.objects.link(ob_cube_032)
col_collection.objects.link(ob_cube_031)
col_collection.objects.link(ob_cube_030)
col_collection.objects.link(ob_cube_034)
col_collection.objects.link(ob_cube_035)
col_collection.objects.link(ob_cube_036)
col_collection.objects.link(ob_cube_037)
col_collection.objects.link(ob_cube_041)
col_collection.objects.link(ob_cube_040)
col_collection.objects.link(ob_cube_039)
col_collection.objects.link(ob_cube_038)
col_collection.objects.link(ob_cube_042)
col_collection.objects.link(ob_cube_043)
col_collection.objects.link(ob_cube_045)
col_collection.objects.link(ob_cube_044)
col_collection.objects.link(ob_cube_046)
col_collection.objects.link(ob_cube_047)
col_collection.objects.link(ob_cube_049)
col_collection.objects.link(ob_cube_048)

# ---- scene / render settings (as saved in the file)
scene.camera = ob_camera
scene.frame_start = 1; scene.frame_end = 250; scene.frame_set(1)
scene.render.engine = 'BLENDER_EEVEE_NEXT'
scene.cycles.use_denoising = False
scene.cycles.samples = 128
scene.cycles.sampling_pattern = 'TABULATED_SOBOL'
scene.cycles.use_adaptive_sampling = False
scene.cycles.use_light_tree = False
scene.view_settings.view_transform = 'Filmic'
bpy.context.view_layer.update()
